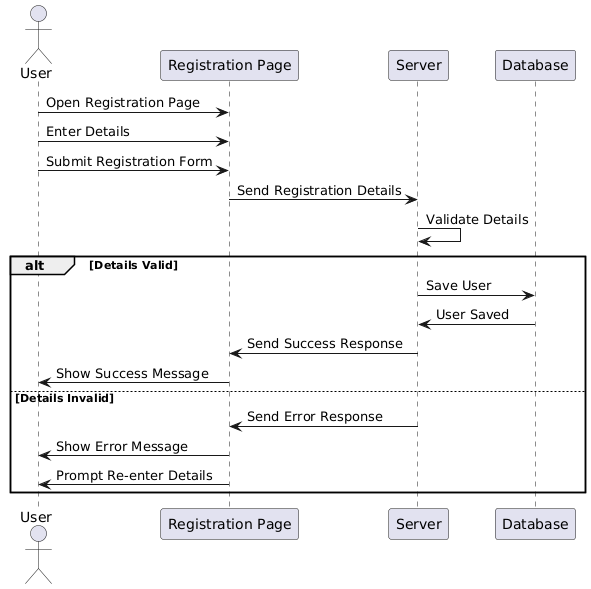

The diagram above was rendered by PlantUML. Its source (embedded in the PNG):
@startuml
actor User
participant "Registration Page" as RP
participant "Server" as S
participant "Database" as DB

User -> RP: Open Registration Page
User -> RP: Enter Details
User -> RP: Submit Registration Form
RP -> S: Send Registration Details
S -> S: Validate Details
alt Details Valid
  S -> DB: Save User
  DB -> S: User Saved
  S -> RP: Send Success Response
  RP -> User: Show Success Message
else Details Invalid
  S -> RP: Send Error Response
  RP -> User: Show Error Message
  RP -> User: Prompt Re-enter Details
end
@enduml